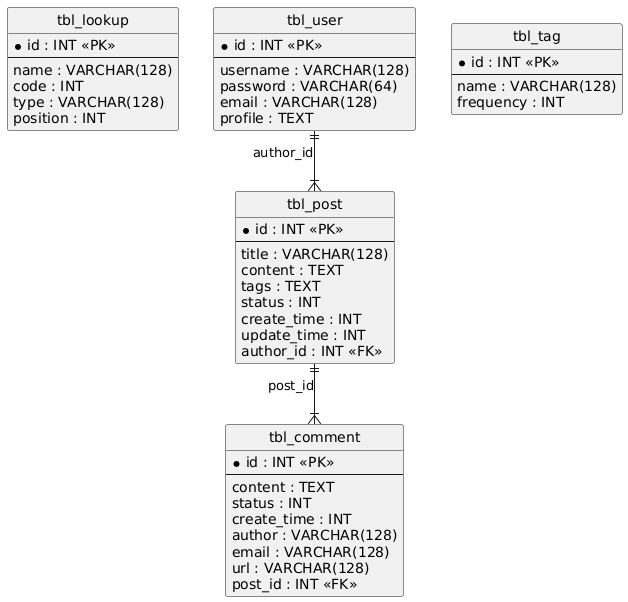

The diagram above was rendered by PlantUML. Its source (embedded in the PNG):
@startuml
hide circle
skinparam linetype ortho

entity "tbl_lookup" as tbl_lookup {
  * id : INT <<PK>>
  --
  name : VARCHAR(128)
  code : INT
  type : VARCHAR(128)
  position : INT
}

entity "tbl_user" as tbl_user {
  * id : INT <<PK>>
  --
  username : VARCHAR(128)
  password : VARCHAR(64)
  email : VARCHAR(128)
  profile : TEXT
}

entity "tbl_post" as tbl_post {
  * id : INT <<PK>>
  --
  title : VARCHAR(128)
  content : TEXT
  tags : TEXT
  status : INT
  create_time : INT
  update_time : INT
  author_id : INT <<FK>>
}

entity "tbl_comment" as tbl_comment {
  * id : INT <<PK>>
  --
  content : TEXT
  status : INT
  create_time : INT
  author : VARCHAR(128)
  email : VARCHAR(128)
  url : VARCHAR(128)
  post_id : INT <<FK>>
}

entity "tbl_tag" as tbl_tag {
  * id : INT <<PK>>
  --
  name : VARCHAR(128)
  frequency : INT
}

tbl_user ||--|{ tbl_post : "author_id"
tbl_post ||--|{ tbl_comment : "post_id"
@enduml